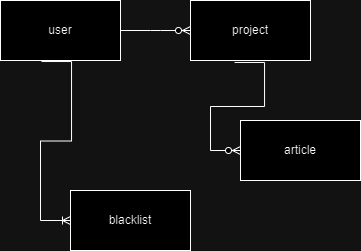

The diagram above was exported from draw.io. Its source (the exported page's mxGraphModel, read from the mxfile embedded in the PNG):
<mxGraphModel dx="880" dy="434" grid="1" gridSize="10" guides="1" tooltips="1" connect="1" arrows="1" fold="1" page="1" pageScale="1" pageWidth="850" pageHeight="1100" math="0" shadow="0" extFonts="Permanent Marker^https://fonts.googleapis.com/css?family=Permanent+Marker">
  <root>
    <mxCell id="0" />
    <mxCell id="1" parent="0" />
    <mxCell id="-dvZFWTg6t7Hu7tp7JSD-2" value="user" style="rounded=0;whiteSpace=wrap;html=1;" vertex="1" parent="1">
      <mxGeometry x="280" y="120" width="120" height="60" as="geometry" />
    </mxCell>
    <mxCell id="-dvZFWTg6t7Hu7tp7JSD-4" value="article" style="rounded=0;whiteSpace=wrap;html=1;" vertex="1" parent="1">
      <mxGeometry x="520" y="240" width="120" height="60" as="geometry" />
    </mxCell>
    <mxCell id="-dvZFWTg6t7Hu7tp7JSD-5" value="" style="edgeStyle=entityRelationEdgeStyle;fontSize=12;html=1;endArrow=ERzeroToMany;endFill=1;rounded=0;exitX=1;exitY=0.5;exitDx=0;exitDy=0;" edge="1" parent="1" source="-dvZFWTg6t7Hu7tp7JSD-2">
      <mxGeometry width="100" height="100" relative="1" as="geometry">
        <mxPoint x="390" y="160" as="sourcePoint" />
        <mxPoint x="470" y="150" as="targetPoint" />
        <Array as="points">
          <mxPoint x="530" y="-50" />
          <mxPoint x="560" y="100" />
          <mxPoint x="460" y="180" />
          <mxPoint x="570" y="80" />
          <mxPoint x="670" y="130" />
        </Array>
      </mxGeometry>
    </mxCell>
    <mxCell id="-dvZFWTg6t7Hu7tp7JSD-6" value="project" style="rounded=0;whiteSpace=wrap;html=1;" vertex="1" parent="1">
      <mxGeometry x="470" y="120" width="120" height="60" as="geometry" />
    </mxCell>
    <mxCell id="-dvZFWTg6t7Hu7tp7JSD-7" value="" style="edgeStyle=entityRelationEdgeStyle;fontSize=12;html=1;endArrow=ERzeroToMany;endFill=1;rounded=0;exitX=0.367;exitY=1.033;exitDx=0;exitDy=0;exitPerimeter=0;entryX=0;entryY=0.5;entryDx=0;entryDy=0;" edge="1" parent="1" source="-dvZFWTg6t7Hu7tp7JSD-6" target="-dvZFWTg6t7Hu7tp7JSD-4">
      <mxGeometry width="100" height="100" relative="1" as="geometry">
        <mxPoint x="514" y="230.00000000000003" as="sourcePoint" />
        <mxPoint x="450" y="311.02" as="targetPoint" />
      </mxGeometry>
    </mxCell>
    <mxCell id="-dvZFWTg6t7Hu7tp7JSD-9" value="" style="edgeStyle=entityRelationEdgeStyle;fontSize=12;html=1;endArrow=ERoneToMany;rounded=0;exitX=0.342;exitY=1.017;exitDx=0;exitDy=0;exitPerimeter=0;entryX=0;entryY=0.5;entryDx=0;entryDy=0;" edge="1" parent="1" source="-dvZFWTg6t7Hu7tp7JSD-2" target="-dvZFWTg6t7Hu7tp7JSD-11">
      <mxGeometry width="100" height="100" relative="1" as="geometry">
        <mxPoint x="330" y="220" as="sourcePoint" />
        <mxPoint x="340" y="290" as="targetPoint" />
        <Array as="points">
          <mxPoint x="310" y="220" />
        </Array>
      </mxGeometry>
    </mxCell>
    <mxCell id="-dvZFWTg6t7Hu7tp7JSD-11" value="blacklist" style="rounded=0;whiteSpace=wrap;html=1;" vertex="1" parent="1">
      <mxGeometry x="350" y="310" width="120" height="60" as="geometry" />
    </mxCell>
  </root>
</mxGraphModel>